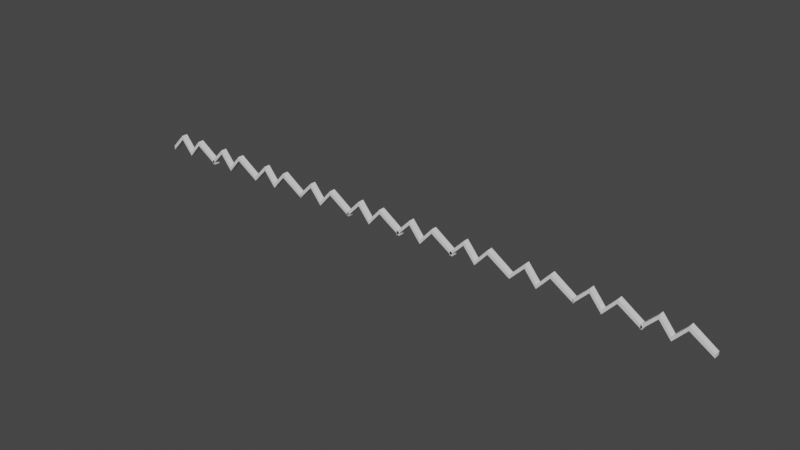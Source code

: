 # Source: lightning.blend  (saved by Blender 3.1.7; exported with 4.5.12 LTS)
import bpy
from mathutils import Matrix  # noqa: F401  (used for matrix-valued properties, if any)

bpy.ops.wm.read_factory_settings(use_empty=True)
scene = bpy.context.scene
scene.name = 'Scene'

# ---- collections
col_collection = bpy.data.collections.new('Collection'); scene.collection.children.link(col_collection)

# ---- materials (node trees are filled in below, after node groups)
mat_material = bpy.data.materials.new('Material')
mat_material.alpha_threshold = 0.0
mat_material.use_transparent_shadow = False
mat_material.line_color = (0.0, 0.0, 0.0, 1.0)
mat_material_001 = bpy.data.materials.new('Material.001')
mat_material_001.alpha_threshold = 0.0
mat_material_001.use_transparent_shadow = False
mat_material_001.line_color = (0.0, 0.0, 0.0, 1.0)
mat_material_002 = bpy.data.materials.new('Material.002')
mat_material_002.alpha_threshold = 0.0
mat_material_002.use_transparent_shadow = False
mat_material_002.line_color = (0.0, 0.0, 0.0, 1.0)
mat_material_003 = bpy.data.materials.new('Material.003')
mat_material_003.alpha_threshold = 0.0
mat_material_003.use_transparent_shadow = False
mat_material_003.line_color = (0.0, 0.0, 0.0, 1.0)
mat_material_004 = bpy.data.materials.new('Material.004')
mat_material_004.alpha_threshold = 0.0
mat_material_004.use_transparent_shadow = False
mat_material_004.line_color = (0.0, 0.0, 0.0, 1.0)
mat_material_005 = bpy.data.materials.new('Material.005')
mat_material_005.alpha_threshold = 0.0
mat_material_005.use_transparent_shadow = False
mat_material_005.line_color = (0.0, 0.0, 0.0, 1.0)
mat_material_006 = bpy.data.materials.new('Material.006')
mat_material_006.alpha_threshold = 0.0
mat_material_006.use_transparent_shadow = False
mat_material_006.line_color = (0.0, 0.0, 0.0, 1.0)
mat_material_007 = bpy.data.materials.new('Material.007')
mat_material_007.alpha_threshold = 0.0
mat_material_007.use_transparent_shadow = False
mat_material_007.line_color = (0.0, 0.0, 0.0, 1.0)
mat_material_008 = bpy.data.materials.new('Material.008')
mat_material_008.alpha_threshold = 0.0
mat_material_008.use_transparent_shadow = False
mat_material_008.line_color = (0.0, 0.0, 0.0, 1.0)
mat_material_009 = bpy.data.materials.new('Material.009')
mat_material_009.alpha_threshold = 0.0
mat_material_009.use_transparent_shadow = False
mat_material_009.line_color = (0.0, 0.0, 0.0, 1.0)

# ---- material node trees
mat_material.use_nodes = True; mat_material.node_tree.nodes.clear()
_N = mat_material.node_tree.nodes; _L = mat_material.node_tree.links
n0 = _N.new('ShaderNodeOutputMaterial'); n0.name = 'Material Output'; n0.location = (300, 300)
n1 = _N.new('ShaderNodeBsdfPrincipled'); n1.name = 'Principled BSDF'; n1.location = (10, 300)
n1.distribution = 'GGX'
n1.subsurface_method = 'RANDOM_WALK_SKIN'
n1.inputs[2].default_value = 0.4
n1.inputs[3].default_value = 1.45
n1.inputs[27].default_value = (0.0, 0.0, 0.0, 1.0)
n1.inputs[28].default_value = 1.0
_L.new(n1.outputs[0], n0.inputs[0])
n0.is_active_output = True
mat_material_001.use_nodes = True; mat_material_001.node_tree.nodes.clear()
_N = mat_material_001.node_tree.nodes; _L = mat_material_001.node_tree.links
n0 = _N.new('ShaderNodeOutputMaterial'); n0.name = 'Material Output'; n0.location = (300, 300)
n1 = _N.new('ShaderNodeBsdfPrincipled'); n1.name = 'Principled BSDF'; n1.location = (10, 300)
n1.distribution = 'GGX'
n1.subsurface_method = 'RANDOM_WALK_SKIN'
n1.inputs[2].default_value = 0.4
n1.inputs[3].default_value = 1.45
n1.inputs[27].default_value = (0.0, 0.0, 0.0, 1.0)
n1.inputs[28].default_value = 1.0
_L.new(n1.outputs[0], n0.inputs[0])
n0.is_active_output = True
mat_material_002.use_nodes = True; mat_material_002.node_tree.nodes.clear()
_N = mat_material_002.node_tree.nodes; _L = mat_material_002.node_tree.links
n0 = _N.new('ShaderNodeOutputMaterial'); n0.name = 'Material Output'; n0.location = (300, 300)
n1 = _N.new('ShaderNodeBsdfPrincipled'); n1.name = 'Principled BSDF'; n1.location = (10, 300)
n1.distribution = 'GGX'
n1.subsurface_method = 'RANDOM_WALK_SKIN'
n1.inputs[2].default_value = 0.4
n1.inputs[3].default_value = 1.45
n1.inputs[27].default_value = (0.0, 0.0, 0.0, 1.0)
n1.inputs[28].default_value = 1.0
_L.new(n1.outputs[0], n0.inputs[0])
n0.is_active_output = True
mat_material_003.use_nodes = True; mat_material_003.node_tree.nodes.clear()
_N = mat_material_003.node_tree.nodes; _L = mat_material_003.node_tree.links
n0 = _N.new('ShaderNodeOutputMaterial'); n0.name = 'Material Output'; n0.location = (300, 300)
n1 = _N.new('ShaderNodeBsdfPrincipled'); n1.name = 'Principled BSDF'; n1.location = (10, 300)
n1.distribution = 'GGX'
n1.subsurface_method = 'RANDOM_WALK_SKIN'
n1.inputs[2].default_value = 0.4
n1.inputs[3].default_value = 1.45
n1.inputs[27].default_value = (0.0, 0.0, 0.0, 1.0)
n1.inputs[28].default_value = 1.0
_L.new(n1.outputs[0], n0.inputs[0])
n0.is_active_output = True
mat_material_004.use_nodes = True; mat_material_004.node_tree.nodes.clear()
_N = mat_material_004.node_tree.nodes; _L = mat_material_004.node_tree.links
n0 = _N.new('ShaderNodeOutputMaterial'); n0.name = 'Material Output'; n0.location = (300, 300)
n1 = _N.new('ShaderNodeBsdfPrincipled'); n1.name = 'Principled BSDF'; n1.location = (10, 300)
n1.distribution = 'GGX'
n1.subsurface_method = 'RANDOM_WALK_SKIN'
n1.inputs[2].default_value = 0.4
n1.inputs[3].default_value = 1.45
n1.inputs[27].default_value = (0.0, 0.0, 0.0, 1.0)
n1.inputs[28].default_value = 1.0
_L.new(n1.outputs[0], n0.inputs[0])
n0.is_active_output = True
mat_material_005.use_nodes = True; mat_material_005.node_tree.nodes.clear()
_N = mat_material_005.node_tree.nodes; _L = mat_material_005.node_tree.links
n0 = _N.new('ShaderNodeOutputMaterial'); n0.name = 'Material Output'; n0.location = (300, 300)
n1 = _N.new('ShaderNodeBsdfPrincipled'); n1.name = 'Principled BSDF'; n1.location = (10, 300)
n1.distribution = 'GGX'
n1.subsurface_method = 'RANDOM_WALK_SKIN'
n1.inputs[2].default_value = 0.4
n1.inputs[3].default_value = 1.45
n1.inputs[27].default_value = (0.0, 0.0, 0.0, 1.0)
n1.inputs[28].default_value = 1.0
_L.new(n1.outputs[0], n0.inputs[0])
n0.is_active_output = True
mat_material_006.use_nodes = True; mat_material_006.node_tree.nodes.clear()
_N = mat_material_006.node_tree.nodes; _L = mat_material_006.node_tree.links
n0 = _N.new('ShaderNodeOutputMaterial'); n0.name = 'Material Output'; n0.location = (300, 300)
n1 = _N.new('ShaderNodeBsdfPrincipled'); n1.name = 'Principled BSDF'; n1.location = (10, 300)
n1.distribution = 'GGX'
n1.subsurface_method = 'RANDOM_WALK_SKIN'
n1.inputs[2].default_value = 0.4
n1.inputs[3].default_value = 1.45
n1.inputs[27].default_value = (0.0, 0.0, 0.0, 1.0)
n1.inputs[28].default_value = 1.0
_L.new(n1.outputs[0], n0.inputs[0])
n0.is_active_output = True
mat_material_007.use_nodes = True; mat_material_007.node_tree.nodes.clear()
_N = mat_material_007.node_tree.nodes; _L = mat_material_007.node_tree.links
n0 = _N.new('ShaderNodeOutputMaterial'); n0.name = 'Material Output'; n0.location = (300, 300)
n1 = _N.new('ShaderNodeBsdfPrincipled'); n1.name = 'Principled BSDF'; n1.location = (10, 300)
n1.distribution = 'GGX'
n1.subsurface_method = 'RANDOM_WALK_SKIN'
n1.inputs[2].default_value = 0.4
n1.inputs[3].default_value = 1.45
n1.inputs[27].default_value = (0.0, 0.0, 0.0, 1.0)
n1.inputs[28].default_value = 1.0
_L.new(n1.outputs[0], n0.inputs[0])
n0.is_active_output = True
mat_material_008.use_nodes = True; mat_material_008.node_tree.nodes.clear()
_N = mat_material_008.node_tree.nodes; _L = mat_material_008.node_tree.links
n0 = _N.new('ShaderNodeOutputMaterial'); n0.name = 'Material Output'; n0.location = (300, 300)
n1 = _N.new('ShaderNodeBsdfPrincipled'); n1.name = 'Principled BSDF'; n1.location = (10, 300)
n1.distribution = 'GGX'
n1.subsurface_method = 'RANDOM_WALK_SKIN'
n1.inputs[2].default_value = 0.4
n1.inputs[3].default_value = 1.45
n1.inputs[27].default_value = (0.0, 0.0, 0.0, 1.0)
n1.inputs[28].default_value = 1.0
_L.new(n1.outputs[0], n0.inputs[0])
n0.is_active_output = True
mat_material_009.use_nodes = True; mat_material_009.node_tree.nodes.clear()
_N = mat_material_009.node_tree.nodes; _L = mat_material_009.node_tree.links
n0 = _N.new('ShaderNodeOutputMaterial'); n0.name = 'Material Output'; n0.location = (300, 300)
n1 = _N.new('ShaderNodeBsdfPrincipled'); n1.name = 'Principled BSDF'; n1.location = (10, 300)
n1.distribution = 'GGX'
n1.subsurface_method = 'RANDOM_WALK_SKIN'
n1.inputs[2].default_value = 0.4
n1.inputs[3].default_value = 1.45
n1.inputs[27].default_value = (0.0, 0.0, 0.0, 1.0)
n1.inputs[28].default_value = 1.0
_L.new(n1.outputs[0], n0.inputs[0])
n0.is_active_output = True

# ---- world
world_world = bpy.data.worlds.new('World'); scene.world = world_world
world_world.use_nodes = True; world_world.node_tree.nodes.clear()
_N = world_world.node_tree.nodes; _L = world_world.node_tree.links
n0 = _N.new('ShaderNodeOutputWorld'); n0.name = 'World Output'; n0.location = (300, 300)
n1 = _N.new('ShaderNodeBackground'); n1.name = 'Background'; n1.location = (10, 300)
n1.inputs[0].default_value = (0.05088, 0.05088, 0.05088, 1.0)
_L.new(n1.outputs[0], n0.inputs[0])
n0.is_active_output = True
world_world.color = (0.05088, 0.05088, 0.05088)
world_world.use_sun_shadow = False
world_world.sun_shadow_jitter_overblur = 0.0

# ---- meshes
me_cube = bpy.data.meshes.new('Cube')
me_cube.from_pydata([(1.0, -0.6021, -0.4317), (1.0, -0.6021, -1.0), (1.0, -1.0, -0.4317), (1.0, -1.0, -1.0), (-4.232, -0.6021, -0.3299), (-4.232, -0.6021, -1.039), (-4.232, -1.0, -0.3299), (-4.232, -1.0, -1.039), (-0.9215, -0.6021, 1.531), (-0.9215, -1.0, 2.234), (-0.9215, -1.0, 1.531), (-0.9215, -0.6021, 2.234), (-2.007, -0.6021, -0.9987), (-2.007, -1.0, -0.2896), (-2.007, -1.0, -0.9987), (-2.007, -0.6021, -0.2896), (-3.022, -0.6021, 1.556), (-3.022, -1.0, 2.266), (-3.022, -1.0, 1.556), (-3.022, -0.6021, 2.266)], [], [(19, 4, 6, 17), (18, 17, 6, 7), (7, 6, 4, 5), (8, 1, 3, 10), (1, 0, 2, 3), (8, 11, 0, 1), (12, 15, 11, 8), (12, 8, 10, 14), (3, 2, 9, 10), (0, 11, 9, 2), (16, 12, 14, 18), (16, 19, 15, 12), (10, 9, 13, 14), (11, 15, 13, 9), (5, 4, 19, 16), (5, 16, 18, 7), (14, 13, 17, 18), (15, 19, 17, 13)])
_uv = me_cube.uv_layers.new(name='UVMap')
_uv.uv.foreach_set('vector', [0.875, 0.5, 0.875, 0.5, 0.875, 0.75, 0.875, 0.75, 0.375, 1.0, 0.625, 1.0, 0.625, 1.0, 0.375, 1.0, 0.375, 0.0, 0.625, 0.0, 0.625, 0.25, 0.375, 0.25, 0.1348, 0.5, 0.375, 0.5, 0.375, 0.75, 0.1348, 0.75, 0.375, 0.5, 0.625, 0.5, 0.625, 0.75, 0.375, 0.75, 0.375, 0.2598, 0.625, 0.2598, 0.625, 0.5, 0.375, 0.5, 0.375, 0.2504, 0.625, 0.2504, 0.625, 0.2598, 0.375, 0.2598, 0.1254, 0.5, 0.1348, 0.5, 0.1348, 0.75, 0.1254, 0.75, 0.375, 0.75, 0.625, 0.75, 0.625, 0.9902, 0.375, 0.9902, 0.625, 0.5, 0.8652, 0.5, 0.8652, 0.75, 0.625, 0.75, 0.125, 0.5, 0.1254, 0.5, 0.1254, 0.75, 0.125, 0.75, 0.375, 0.25, 0.625, 0.25, 0.625, 0.2504, 0.375, 0.2504, 0.375, 0.9902, 0.625, 0.9902, 0.625, 0.9996, 0.375, 0.9996, 0.8652, 0.5, 0.8746, 0.5, 0.8746, 0.75, 0.8652, 0.75, 0.375, 0.25, 0.625, 0.25, 0.625, 0.25, 0.375, 0.25, 0.125, 0.5, 0.125, 0.5, 0.125, 0.75, 0.125, 0.75, 0.375, 0.9996, 0.625, 0.9996, 0.625, 1.0, 0.375, 1.0, 0.8746, 0.5, 0.875, 0.5, 0.875, 0.75, 0.8746, 0.75])
me_cube.materials.append(mat_material)
me_cube.use_remesh_preserve_volume = False
me_cube.use_remesh_preserve_attributes = False
me_cube.use_mirror_vertex_groups = False
me_cube.update()
me_cube_001 = bpy.data.meshes.new('Cube.001')
me_cube_001.from_pydata([(1.0, -0.6021, -0.4317), (1.0, -0.6021, -1.0), (1.0, -1.0, -0.4317), (1.0, -1.0, -1.0), (-4.232, -0.6021, -0.3299), (-4.232, -0.6021, -1.039), (-4.232, -1.0, -0.3299), (-4.232, -1.0, -1.039), (-0.9215, -0.6021, 1.531), (-0.9215, -1.0, 2.234), (-0.9215, -1.0, 1.531), (-0.9215, -0.6021, 2.234), (-2.007, -0.6021, -0.9987), (-2.007, -1.0, -0.2896), (-2.007, -1.0, -0.9987), (-2.007, -0.6021, -0.2896), (-3.022, -0.6021, 1.556), (-3.022, -1.0, 2.266), (-3.022, -1.0, 1.556), (-3.022, -0.6021, 2.266)], [], [(19, 4, 6, 17), (18, 17, 6, 7), (7, 6, 4, 5), (8, 1, 3, 10), (1, 0, 2, 3), (8, 11, 0, 1), (12, 15, 11, 8), (12, 8, 10, 14), (3, 2, 9, 10), (0, 11, 9, 2), (16, 12, 14, 18), (16, 19, 15, 12), (10, 9, 13, 14), (11, 15, 13, 9), (5, 4, 19, 16), (5, 16, 18, 7), (14, 13, 17, 18), (15, 19, 17, 13)])
_uv = me_cube_001.uv_layers.new(name='UVMap')
_uv.uv.foreach_set('vector', [0.875, 0.5, 0.875, 0.5, 0.875, 0.75, 0.875, 0.75, 0.375, 1.0, 0.625, 1.0, 0.625, 1.0, 0.375, 1.0, 0.375, 0.0, 0.625, 0.0, 0.625, 0.25, 0.375, 0.25, 0.1348, 0.5, 0.375, 0.5, 0.375, 0.75, 0.1348, 0.75, 0.375, 0.5, 0.625, 0.5, 0.625, 0.75, 0.375, 0.75, 0.375, 0.2598, 0.625, 0.2598, 0.625, 0.5, 0.375, 0.5, 0.375, 0.2504, 0.625, 0.2504, 0.625, 0.2598, 0.375, 0.2598, 0.1254, 0.5, 0.1348, 0.5, 0.1348, 0.75, 0.1254, 0.75, 0.375, 0.75, 0.625, 0.75, 0.625, 0.9902, 0.375, 0.9902, 0.625, 0.5, 0.8652, 0.5, 0.8652, 0.75, 0.625, 0.75, 0.125, 0.5, 0.1254, 0.5, 0.1254, 0.75, 0.125, 0.75, 0.375, 0.25, 0.625, 0.25, 0.625, 0.2504, 0.375, 0.2504, 0.375, 0.9902, 0.625, 0.9902, 0.625, 0.9996, 0.375, 0.9996, 0.8652, 0.5, 0.8746, 0.5, 0.8746, 0.75, 0.8652, 0.75, 0.375, 0.25, 0.625, 0.25, 0.625, 0.25, 0.375, 0.25, 0.125, 0.5, 0.125, 0.5, 0.125, 0.75, 0.125, 0.75, 0.375, 0.9996, 0.625, 0.9996, 0.625, 1.0, 0.375, 1.0, 0.8746, 0.5, 0.875, 0.5, 0.875, 0.75, 0.8746, 0.75])
me_cube_001.materials.append(mat_material_001)
me_cube_001.use_remesh_preserve_volume = False
me_cube_001.use_remesh_preserve_attributes = False
me_cube_001.use_mirror_vertex_groups = False
me_cube_001.update()
me_cube_002 = bpy.data.meshes.new('Cube.002')
me_cube_002.from_pydata([(1.0, -0.6021, -0.4317), (1.0, -0.6021, -1.0), (1.0, -1.0, -0.4317), (1.0, -1.0, -1.0), (-4.232, -0.6021, -0.3299), (-4.232, -0.6021, -1.039), (-4.232, -1.0, -0.3299), (-4.232, -1.0, -1.039), (-0.9215, -0.6021, 1.531), (-0.9215, -1.0, 2.234), (-0.9215, -1.0, 1.531), (-0.9215, -0.6021, 2.234), (-2.007, -0.6021, -0.9987), (-2.007, -1.0, -0.2896), (-2.007, -1.0, -0.9987), (-2.007, -0.6021, -0.2896), (-3.022, -0.6021, 1.556), (-3.022, -1.0, 2.266), (-3.022, -1.0, 1.556), (-3.022, -0.6021, 2.266)], [], [(19, 4, 6, 17), (18, 17, 6, 7), (7, 6, 4, 5), (8, 1, 3, 10), (1, 0, 2, 3), (8, 11, 0, 1), (12, 15, 11, 8), (12, 8, 10, 14), (3, 2, 9, 10), (0, 11, 9, 2), (16, 12, 14, 18), (16, 19, 15, 12), (10, 9, 13, 14), (11, 15, 13, 9), (5, 4, 19, 16), (5, 16, 18, 7), (14, 13, 17, 18), (15, 19, 17, 13)])
_uv = me_cube_002.uv_layers.new(name='UVMap')
_uv.uv.foreach_set('vector', [0.875, 0.5, 0.875, 0.5, 0.875, 0.75, 0.875, 0.75, 0.375, 1.0, 0.625, 1.0, 0.625, 1.0, 0.375, 1.0, 0.375, 0.0, 0.625, 0.0, 0.625, 0.25, 0.375, 0.25, 0.1348, 0.5, 0.375, 0.5, 0.375, 0.75, 0.1348, 0.75, 0.375, 0.5, 0.625, 0.5, 0.625, 0.75, 0.375, 0.75, 0.375, 0.2598, 0.625, 0.2598, 0.625, 0.5, 0.375, 0.5, 0.375, 0.2504, 0.625, 0.2504, 0.625, 0.2598, 0.375, 0.2598, 0.1254, 0.5, 0.1348, 0.5, 0.1348, 0.75, 0.1254, 0.75, 0.375, 0.75, 0.625, 0.75, 0.625, 0.9902, 0.375, 0.9902, 0.625, 0.5, 0.8652, 0.5, 0.8652, 0.75, 0.625, 0.75, 0.125, 0.5, 0.1254, 0.5, 0.1254, 0.75, 0.125, 0.75, 0.375, 0.25, 0.625, 0.25, 0.625, 0.2504, 0.375, 0.2504, 0.375, 0.9902, 0.625, 0.9902, 0.625, 0.9996, 0.375, 0.9996, 0.8652, 0.5, 0.8746, 0.5, 0.8746, 0.75, 0.8652, 0.75, 0.375, 0.25, 0.625, 0.25, 0.625, 0.25, 0.375, 0.25, 0.125, 0.5, 0.125, 0.5, 0.125, 0.75, 0.125, 0.75, 0.375, 0.9996, 0.625, 0.9996, 0.625, 1.0, 0.375, 1.0, 0.8746, 0.5, 0.875, 0.5, 0.875, 0.75, 0.8746, 0.75])
me_cube_002.materials.append(mat_material_002)
me_cube_002.use_remesh_preserve_volume = False
me_cube_002.use_remesh_preserve_attributes = False
me_cube_002.use_mirror_vertex_groups = False
me_cube_002.update()
me_cube_003 = bpy.data.meshes.new('Cube.003')
me_cube_003.from_pydata([(1.0, -0.6021, -0.4317), (1.0, -0.6021, -1.0), (1.0, -1.0, -0.4317), (1.0, -1.0, -1.0), (-4.232, -0.6021, -0.3299), (-4.232, -0.6021, -1.039), (-4.232, -1.0, -0.3299), (-4.232, -1.0, -1.039), (-0.9215, -0.6021, 1.531), (-0.9215, -1.0, 2.234), (-0.9215, -1.0, 1.531), (-0.9215, -0.6021, 2.234), (-2.007, -0.6021, -0.9987), (-2.007, -1.0, -0.2896), (-2.007, -1.0, -0.9987), (-2.007, -0.6021, -0.2896), (-3.022, -0.6021, 1.556), (-3.022, -1.0, 2.266), (-3.022, -1.0, 1.556), (-3.022, -0.6021, 2.266)], [], [(19, 4, 6, 17), (18, 17, 6, 7), (7, 6, 4, 5), (8, 1, 3, 10), (1, 0, 2, 3), (8, 11, 0, 1), (12, 15, 11, 8), (12, 8, 10, 14), (3, 2, 9, 10), (0, 11, 9, 2), (16, 12, 14, 18), (16, 19, 15, 12), (10, 9, 13, 14), (11, 15, 13, 9), (5, 4, 19, 16), (5, 16, 18, 7), (14, 13, 17, 18), (15, 19, 17, 13)])
_uv = me_cube_003.uv_layers.new(name='UVMap')
_uv.uv.foreach_set('vector', [0.875, 0.5, 0.875, 0.5, 0.875, 0.75, 0.875, 0.75, 0.375, 1.0, 0.625, 1.0, 0.625, 1.0, 0.375, 1.0, 0.375, 0.0, 0.625, 0.0, 0.625, 0.25, 0.375, 0.25, 0.1348, 0.5, 0.375, 0.5, 0.375, 0.75, 0.1348, 0.75, 0.375, 0.5, 0.625, 0.5, 0.625, 0.75, 0.375, 0.75, 0.375, 0.2598, 0.625, 0.2598, 0.625, 0.5, 0.375, 0.5, 0.375, 0.2504, 0.625, 0.2504, 0.625, 0.2598, 0.375, 0.2598, 0.1254, 0.5, 0.1348, 0.5, 0.1348, 0.75, 0.1254, 0.75, 0.375, 0.75, 0.625, 0.75, 0.625, 0.9902, 0.375, 0.9902, 0.625, 0.5, 0.8652, 0.5, 0.8652, 0.75, 0.625, 0.75, 0.125, 0.5, 0.1254, 0.5, 0.1254, 0.75, 0.125, 0.75, 0.375, 0.25, 0.625, 0.25, 0.625, 0.2504, 0.375, 0.2504, 0.375, 0.9902, 0.625, 0.9902, 0.625, 0.9996, 0.375, 0.9996, 0.8652, 0.5, 0.8746, 0.5, 0.8746, 0.75, 0.8652, 0.75, 0.375, 0.25, 0.625, 0.25, 0.625, 0.25, 0.375, 0.25, 0.125, 0.5, 0.125, 0.5, 0.125, 0.75, 0.125, 0.75, 0.375, 0.9996, 0.625, 0.9996, 0.625, 1.0, 0.375, 1.0, 0.8746, 0.5, 0.875, 0.5, 0.875, 0.75, 0.8746, 0.75])
me_cube_003.materials.append(mat_material_003)
me_cube_003.use_remesh_preserve_volume = False
me_cube_003.use_remesh_preserve_attributes = False
me_cube_003.use_mirror_vertex_groups = False
me_cube_003.update()
me_cube_004 = bpy.data.meshes.new('Cube.004')
me_cube_004.from_pydata([(1.0, -0.6021, -0.4317), (1.0, -0.6021, -1.0), (1.0, -1.0, -0.4317), (1.0, -1.0, -1.0), (-4.232, -0.6021, -0.3299), (-4.232, -0.6021, -1.039), (-4.232, -1.0, -0.3299), (-4.232, -1.0, -1.039), (-0.9215, -0.6021, 1.531), (-0.9215, -1.0, 2.234), (-0.9215, -1.0, 1.531), (-0.9215, -0.6021, 2.234), (-2.007, -0.6021, -0.9987), (-2.007, -1.0, -0.2896), (-2.007, -1.0, -0.9987), (-2.007, -0.6021, -0.2896), (-3.022, -0.6021, 1.556), (-3.022, -1.0, 2.266), (-3.022, -1.0, 1.556), (-3.022, -0.6021, 2.266)], [], [(19, 4, 6, 17), (18, 17, 6, 7), (7, 6, 4, 5), (8, 1, 3, 10), (1, 0, 2, 3), (8, 11, 0, 1), (12, 15, 11, 8), (12, 8, 10, 14), (3, 2, 9, 10), (0, 11, 9, 2), (16, 12, 14, 18), (16, 19, 15, 12), (10, 9, 13, 14), (11, 15, 13, 9), (5, 4, 19, 16), (5, 16, 18, 7), (14, 13, 17, 18), (15, 19, 17, 13)])
_uv = me_cube_004.uv_layers.new(name='UVMap')
_uv.uv.foreach_set('vector', [0.875, 0.5, 0.875, 0.5, 0.875, 0.75, 0.875, 0.75, 0.375, 1.0, 0.625, 1.0, 0.625, 1.0, 0.375, 1.0, 0.375, 0.0, 0.625, 0.0, 0.625, 0.25, 0.375, 0.25, 0.1348, 0.5, 0.375, 0.5, 0.375, 0.75, 0.1348, 0.75, 0.375, 0.5, 0.625, 0.5, 0.625, 0.75, 0.375, 0.75, 0.375, 0.2598, 0.625, 0.2598, 0.625, 0.5, 0.375, 0.5, 0.375, 0.2504, 0.625, 0.2504, 0.625, 0.2598, 0.375, 0.2598, 0.1254, 0.5, 0.1348, 0.5, 0.1348, 0.75, 0.1254, 0.75, 0.375, 0.75, 0.625, 0.75, 0.625, 0.9902, 0.375, 0.9902, 0.625, 0.5, 0.8652, 0.5, 0.8652, 0.75, 0.625, 0.75, 0.125, 0.5, 0.1254, 0.5, 0.1254, 0.75, 0.125, 0.75, 0.375, 0.25, 0.625, 0.25, 0.625, 0.2504, 0.375, 0.2504, 0.375, 0.9902, 0.625, 0.9902, 0.625, 0.9996, 0.375, 0.9996, 0.8652, 0.5, 0.8746, 0.5, 0.8746, 0.75, 0.8652, 0.75, 0.375, 0.25, 0.625, 0.25, 0.625, 0.25, 0.375, 0.25, 0.125, 0.5, 0.125, 0.5, 0.125, 0.75, 0.125, 0.75, 0.375, 0.9996, 0.625, 0.9996, 0.625, 1.0, 0.375, 1.0, 0.8746, 0.5, 0.875, 0.5, 0.875, 0.75, 0.8746, 0.75])
me_cube_004.materials.append(mat_material_004)
me_cube_004.use_remesh_preserve_volume = False
me_cube_004.use_remesh_preserve_attributes = False
me_cube_004.use_mirror_vertex_groups = False
me_cube_004.update()
me_cube_005 = bpy.data.meshes.new('Cube.005')
me_cube_005.from_pydata([(1.0, -0.6021, -0.4317), (1.0, -0.6021, -1.0), (1.0, -1.0, -0.4317), (1.0, -1.0, -1.0), (-4.232, -0.6021, -0.3299), (-4.232, -0.6021, -1.039), (-4.232, -1.0, -0.3299), (-4.232, -1.0, -1.039), (-0.9215, -0.6021, 1.531), (-0.9215, -1.0, 2.234), (-0.9215, -1.0, 1.531), (-0.9215, -0.6021, 2.234), (-2.007, -0.6021, -0.9987), (-2.007, -1.0, -0.2896), (-2.007, -1.0, -0.9987), (-2.007, -0.6021, -0.2896), (-3.022, -0.6021, 1.556), (-3.022, -1.0, 2.266), (-3.022, -1.0, 1.556), (-3.022, -0.6021, 2.266)], [], [(19, 4, 6, 17), (18, 17, 6, 7), (7, 6, 4, 5), (8, 1, 3, 10), (1, 0, 2, 3), (8, 11, 0, 1), (12, 15, 11, 8), (12, 8, 10, 14), (3, 2, 9, 10), (0, 11, 9, 2), (16, 12, 14, 18), (16, 19, 15, 12), (10, 9, 13, 14), (11, 15, 13, 9), (5, 4, 19, 16), (5, 16, 18, 7), (14, 13, 17, 18), (15, 19, 17, 13)])
_uv = me_cube_005.uv_layers.new(name='UVMap')
_uv.uv.foreach_set('vector', [0.875, 0.5, 0.875, 0.5, 0.875, 0.75, 0.875, 0.75, 0.375, 1.0, 0.625, 1.0, 0.625, 1.0, 0.375, 1.0, 0.375, 0.0, 0.625, 0.0, 0.625, 0.25, 0.375, 0.25, 0.1348, 0.5, 0.375, 0.5, 0.375, 0.75, 0.1348, 0.75, 0.375, 0.5, 0.625, 0.5, 0.625, 0.75, 0.375, 0.75, 0.375, 0.2598, 0.625, 0.2598, 0.625, 0.5, 0.375, 0.5, 0.375, 0.2504, 0.625, 0.2504, 0.625, 0.2598, 0.375, 0.2598, 0.1254, 0.5, 0.1348, 0.5, 0.1348, 0.75, 0.1254, 0.75, 0.375, 0.75, 0.625, 0.75, 0.625, 0.9902, 0.375, 0.9902, 0.625, 0.5, 0.8652, 0.5, 0.8652, 0.75, 0.625, 0.75, 0.125, 0.5, 0.1254, 0.5, 0.1254, 0.75, 0.125, 0.75, 0.375, 0.25, 0.625, 0.25, 0.625, 0.2504, 0.375, 0.2504, 0.375, 0.9902, 0.625, 0.9902, 0.625, 0.9996, 0.375, 0.9996, 0.8652, 0.5, 0.8746, 0.5, 0.8746, 0.75, 0.8652, 0.75, 0.375, 0.25, 0.625, 0.25, 0.625, 0.25, 0.375, 0.25, 0.125, 0.5, 0.125, 0.5, 0.125, 0.75, 0.125, 0.75, 0.375, 0.9996, 0.625, 0.9996, 0.625, 1.0, 0.375, 1.0, 0.8746, 0.5, 0.875, 0.5, 0.875, 0.75, 0.8746, 0.75])
me_cube_005.materials.append(mat_material_005)
me_cube_005.use_remesh_preserve_volume = False
me_cube_005.use_remesh_preserve_attributes = False
me_cube_005.use_mirror_vertex_groups = False
me_cube_005.update()
me_cube_006 = bpy.data.meshes.new('Cube.006')
me_cube_006.from_pydata([(1.0, -0.6021, -0.4317), (1.0, -0.6021, -1.0), (1.0, -1.0, -0.4317), (1.0, -1.0, -1.0), (-4.232, -0.6021, -0.3299), (-4.232, -0.6021, -1.039), (-4.232, -1.0, -0.3299), (-4.232, -1.0, -1.039), (-0.9215, -0.6021, 1.531), (-0.9215, -1.0, 2.234), (-0.9215, -1.0, 1.531), (-0.9215, -0.6021, 2.234), (-2.007, -0.6021, -0.9987), (-2.007, -1.0, -0.2896), (-2.007, -1.0, -0.9987), (-2.007, -0.6021, -0.2896), (-3.022, -0.6021, 1.556), (-3.022, -1.0, 2.266), (-3.022, -1.0, 1.556), (-3.022, -0.6021, 2.266)], [], [(19, 4, 6, 17), (18, 17, 6, 7), (7, 6, 4, 5), (8, 1, 3, 10), (1, 0, 2, 3), (8, 11, 0, 1), (12, 15, 11, 8), (12, 8, 10, 14), (3, 2, 9, 10), (0, 11, 9, 2), (16, 12, 14, 18), (16, 19, 15, 12), (10, 9, 13, 14), (11, 15, 13, 9), (5, 4, 19, 16), (5, 16, 18, 7), (14, 13, 17, 18), (15, 19, 17, 13)])
_uv = me_cube_006.uv_layers.new(name='UVMap')
_uv.uv.foreach_set('vector', [0.875, 0.5, 0.875, 0.5, 0.875, 0.75, 0.875, 0.75, 0.375, 1.0, 0.625, 1.0, 0.625, 1.0, 0.375, 1.0, 0.375, 0.0, 0.625, 0.0, 0.625, 0.25, 0.375, 0.25, 0.1348, 0.5, 0.375, 0.5, 0.375, 0.75, 0.1348, 0.75, 0.375, 0.5, 0.625, 0.5, 0.625, 0.75, 0.375, 0.75, 0.375, 0.2598, 0.625, 0.2598, 0.625, 0.5, 0.375, 0.5, 0.375, 0.2504, 0.625, 0.2504, 0.625, 0.2598, 0.375, 0.2598, 0.1254, 0.5, 0.1348, 0.5, 0.1348, 0.75, 0.1254, 0.75, 0.375, 0.75, 0.625, 0.75, 0.625, 0.9902, 0.375, 0.9902, 0.625, 0.5, 0.8652, 0.5, 0.8652, 0.75, 0.625, 0.75, 0.125, 0.5, 0.1254, 0.5, 0.1254, 0.75, 0.125, 0.75, 0.375, 0.25, 0.625, 0.25, 0.625, 0.2504, 0.375, 0.2504, 0.375, 0.9902, 0.625, 0.9902, 0.625, 0.9996, 0.375, 0.9996, 0.8652, 0.5, 0.8746, 0.5, 0.8746, 0.75, 0.8652, 0.75, 0.375, 0.25, 0.625, 0.25, 0.625, 0.25, 0.375, 0.25, 0.125, 0.5, 0.125, 0.5, 0.125, 0.75, 0.125, 0.75, 0.375, 0.9996, 0.625, 0.9996, 0.625, 1.0, 0.375, 1.0, 0.8746, 0.5, 0.875, 0.5, 0.875, 0.75, 0.8746, 0.75])
me_cube_006.materials.append(mat_material_006)
me_cube_006.use_remesh_preserve_volume = False
me_cube_006.use_remesh_preserve_attributes = False
me_cube_006.use_mirror_vertex_groups = False
me_cube_006.update()
me_cube_007 = bpy.data.meshes.new('Cube.007')
me_cube_007.from_pydata([(1.0, -0.6021, -0.4317), (1.0, -0.6021, -1.0), (1.0, -1.0, -0.4317), (1.0, -1.0, -1.0), (-4.232, -0.6021, -0.3299), (-4.232, -0.6021, -1.039), (-4.232, -1.0, -0.3299), (-4.232, -1.0, -1.039), (-0.9215, -0.6021, 1.531), (-0.9215, -1.0, 2.234), (-0.9215, -1.0, 1.531), (-0.9215, -0.6021, 2.234), (-2.007, -0.6021, -0.9987), (-2.007, -1.0, -0.2896), (-2.007, -1.0, -0.9987), (-2.007, -0.6021, -0.2896), (-3.022, -0.6021, 1.556), (-3.022, -1.0, 2.266), (-3.022, -1.0, 1.556), (-3.022, -0.6021, 2.266)], [], [(19, 4, 6, 17), (18, 17, 6, 7), (7, 6, 4, 5), (8, 1, 3, 10), (1, 0, 2, 3), (8, 11, 0, 1), (12, 15, 11, 8), (12, 8, 10, 14), (3, 2, 9, 10), (0, 11, 9, 2), (16, 12, 14, 18), (16, 19, 15, 12), (10, 9, 13, 14), (11, 15, 13, 9), (5, 4, 19, 16), (5, 16, 18, 7), (14, 13, 17, 18), (15, 19, 17, 13)])
_uv = me_cube_007.uv_layers.new(name='UVMap')
_uv.uv.foreach_set('vector', [0.875, 0.5, 0.875, 0.5, 0.875, 0.75, 0.875, 0.75, 0.375, 1.0, 0.625, 1.0, 0.625, 1.0, 0.375, 1.0, 0.375, 0.0, 0.625, 0.0, 0.625, 0.25, 0.375, 0.25, 0.1348, 0.5, 0.375, 0.5, 0.375, 0.75, 0.1348, 0.75, 0.375, 0.5, 0.625, 0.5, 0.625, 0.75, 0.375, 0.75, 0.375, 0.2598, 0.625, 0.2598, 0.625, 0.5, 0.375, 0.5, 0.375, 0.2504, 0.625, 0.2504, 0.625, 0.2598, 0.375, 0.2598, 0.1254, 0.5, 0.1348, 0.5, 0.1348, 0.75, 0.1254, 0.75, 0.375, 0.75, 0.625, 0.75, 0.625, 0.9902, 0.375, 0.9902, 0.625, 0.5, 0.8652, 0.5, 0.8652, 0.75, 0.625, 0.75, 0.125, 0.5, 0.1254, 0.5, 0.1254, 0.75, 0.125, 0.75, 0.375, 0.25, 0.625, 0.25, 0.625, 0.2504, 0.375, 0.2504, 0.375, 0.9902, 0.625, 0.9902, 0.625, 0.9996, 0.375, 0.9996, 0.8652, 0.5, 0.8746, 0.5, 0.8746, 0.75, 0.8652, 0.75, 0.375, 0.25, 0.625, 0.25, 0.625, 0.25, 0.375, 0.25, 0.125, 0.5, 0.125, 0.5, 0.125, 0.75, 0.125, 0.75, 0.375, 0.9996, 0.625, 0.9996, 0.625, 1.0, 0.375, 1.0, 0.8746, 0.5, 0.875, 0.5, 0.875, 0.75, 0.8746, 0.75])
me_cube_007.materials.append(mat_material_007)
me_cube_007.use_remesh_preserve_volume = False
me_cube_007.use_remesh_preserve_attributes = False
me_cube_007.use_mirror_vertex_groups = False
me_cube_007.update()
me_cube_008 = bpy.data.meshes.new('Cube.008')
me_cube_008.from_pydata([(1.0, -0.6021, -0.4317), (1.0, -0.6021, -1.0), (1.0, -1.0, -0.4317), (1.0, -1.0, -1.0), (-4.232, -0.6021, -0.3299), (-4.232, -0.6021, -1.039), (-4.232, -1.0, -0.3299), (-4.232, -1.0, -1.039), (-0.9215, -0.6021, 1.531), (-0.9215, -1.0, 2.234), (-0.9215, -1.0, 1.531), (-0.9215, -0.6021, 2.234), (-2.007, -0.6021, -0.9987), (-2.007, -1.0, -0.2896), (-2.007, -1.0, -0.9987), (-2.007, -0.6021, -0.2896), (-3.022, -0.6021, 1.556), (-3.022, -1.0, 2.266), (-3.022, -1.0, 1.556), (-3.022, -0.6021, 2.266)], [], [(19, 4, 6, 17), (18, 17, 6, 7), (7, 6, 4, 5), (8, 1, 3, 10), (1, 0, 2, 3), (8, 11, 0, 1), (12, 15, 11, 8), (12, 8, 10, 14), (3, 2, 9, 10), (0, 11, 9, 2), (16, 12, 14, 18), (16, 19, 15, 12), (10, 9, 13, 14), (11, 15, 13, 9), (5, 4, 19, 16), (5, 16, 18, 7), (14, 13, 17, 18), (15, 19, 17, 13)])
_uv = me_cube_008.uv_layers.new(name='UVMap')
_uv.uv.foreach_set('vector', [0.875, 0.5, 0.875, 0.5, 0.875, 0.75, 0.875, 0.75, 0.375, 1.0, 0.625, 1.0, 0.625, 1.0, 0.375, 1.0, 0.375, 0.0, 0.625, 0.0, 0.625, 0.25, 0.375, 0.25, 0.1348, 0.5, 0.375, 0.5, 0.375, 0.75, 0.1348, 0.75, 0.375, 0.5, 0.625, 0.5, 0.625, 0.75, 0.375, 0.75, 0.375, 0.2598, 0.625, 0.2598, 0.625, 0.5, 0.375, 0.5, 0.375, 0.2504, 0.625, 0.2504, 0.625, 0.2598, 0.375, 0.2598, 0.1254, 0.5, 0.1348, 0.5, 0.1348, 0.75, 0.1254, 0.75, 0.375, 0.75, 0.625, 0.75, 0.625, 0.9902, 0.375, 0.9902, 0.625, 0.5, 0.8652, 0.5, 0.8652, 0.75, 0.625, 0.75, 0.125, 0.5, 0.1254, 0.5, 0.1254, 0.75, 0.125, 0.75, 0.375, 0.25, 0.625, 0.25, 0.625, 0.2504, 0.375, 0.2504, 0.375, 0.9902, 0.625, 0.9902, 0.625, 0.9996, 0.375, 0.9996, 0.8652, 0.5, 0.8746, 0.5, 0.8746, 0.75, 0.8652, 0.75, 0.375, 0.25, 0.625, 0.25, 0.625, 0.25, 0.375, 0.25, 0.125, 0.5, 0.125, 0.5, 0.125, 0.75, 0.125, 0.75, 0.375, 0.9996, 0.625, 0.9996, 0.625, 1.0, 0.375, 1.0, 0.8746, 0.5, 0.875, 0.5, 0.875, 0.75, 0.8746, 0.75])
me_cube_008.materials.append(mat_material_008)
me_cube_008.use_remesh_preserve_volume = False
me_cube_008.use_remesh_preserve_attributes = False
me_cube_008.use_mirror_vertex_groups = False
me_cube_008.update()
me_cube_009 = bpy.data.meshes.new('Cube.009')
me_cube_009.from_pydata([(1.0, -0.6021, -0.4317), (1.0, -0.6021, -1.0), (1.0, -1.0, -0.4317), (1.0, -1.0, -1.0), (-4.232, -0.6021, -0.3299), (-4.232, -0.6021, -1.039), (-4.232, -1.0, -0.3299), (-4.232, -1.0, -1.039), (-0.9215, -0.6021, 1.531), (-0.9215, -1.0, 2.234), (-0.9215, -1.0, 1.531), (-0.9215, -0.6021, 2.234), (-2.007, -0.6021, -0.9987), (-2.007, -1.0, -0.2896), (-2.007, -1.0, -0.9987), (-2.007, -0.6021, -0.2896), (-3.022, -0.6021, 1.556), (-3.022, -1.0, 2.266), (-3.022, -1.0, 1.556), (-3.022, -0.6021, 2.266)], [], [(19, 4, 6, 17), (18, 17, 6, 7), (7, 6, 4, 5), (8, 1, 3, 10), (1, 0, 2, 3), (8, 11, 0, 1), (12, 15, 11, 8), (12, 8, 10, 14), (3, 2, 9, 10), (0, 11, 9, 2), (16, 12, 14, 18), (16, 19, 15, 12), (10, 9, 13, 14), (11, 15, 13, 9), (5, 4, 19, 16), (5, 16, 18, 7), (14, 13, 17, 18), (15, 19, 17, 13)])
_uv = me_cube_009.uv_layers.new(name='UVMap')
_uv.uv.foreach_set('vector', [0.875, 0.5, 0.875, 0.5, 0.875, 0.75, 0.875, 0.75, 0.375, 1.0, 0.625, 1.0, 0.625, 1.0, 0.375, 1.0, 0.375, 0.0, 0.625, 0.0, 0.625, 0.25, 0.375, 0.25, 0.1348, 0.5, 0.375, 0.5, 0.375, 0.75, 0.1348, 0.75, 0.375, 0.5, 0.625, 0.5, 0.625, 0.75, 0.375, 0.75, 0.375, 0.2598, 0.625, 0.2598, 0.625, 0.5, 0.375, 0.5, 0.375, 0.2504, 0.625, 0.2504, 0.625, 0.2598, 0.375, 0.2598, 0.1254, 0.5, 0.1348, 0.5, 0.1348, 0.75, 0.1254, 0.75, 0.375, 0.75, 0.625, 0.75, 0.625, 0.9902, 0.375, 0.9902, 0.625, 0.5, 0.8652, 0.5, 0.8652, 0.75, 0.625, 0.75, 0.125, 0.5, 0.1254, 0.5, 0.1254, 0.75, 0.125, 0.75, 0.375, 0.25, 0.625, 0.25, 0.625, 0.2504, 0.375, 0.2504, 0.375, 0.9902, 0.625, 0.9902, 0.625, 0.9996, 0.375, 0.9996, 0.8652, 0.5, 0.8746, 0.5, 0.8746, 0.75, 0.8652, 0.75, 0.375, 0.25, 0.625, 0.25, 0.625, 0.25, 0.375, 0.25, 0.125, 0.5, 0.125, 0.5, 0.125, 0.75, 0.125, 0.75, 0.375, 0.9996, 0.625, 0.9996, 0.625, 1.0, 0.375, 1.0, 0.8746, 0.5, 0.875, 0.5, 0.875, 0.75, 0.8746, 0.75])
me_cube_009.materials.append(mat_material_009)
me_cube_009.use_remesh_preserve_volume = False
me_cube_009.use_remesh_preserve_attributes = False
me_cube_009.use_mirror_vertex_groups = False
me_cube_009.update()

# ---- objects
ob_cube = bpy.data.objects.new('Cube', me_cube)
ob_cube_001 = bpy.data.objects.new('Cube.001', me_cube_001)
ob_cube_002 = bpy.data.objects.new('Cube.002', me_cube_002)
ob_cube_003 = bpy.data.objects.new('Cube.003', me_cube_003)
ob_cube_004 = bpy.data.objects.new('Cube.004', me_cube_004)
ob_cube_005 = bpy.data.objects.new('Cube.005', me_cube_005)
ob_cube_006 = bpy.data.objects.new('Cube.006', me_cube_006)
ob_cube_007 = bpy.data.objects.new('Cube.007', me_cube_007)
ob_cube_008 = bpy.data.objects.new('Cube.008', me_cube_008)
ob_cube_009 = bpy.data.objects.new('Cube.009', me_cube_009)

# ---- transforms, parenting, visibility, modifiers, constraints
ob_cube.location = (0.0, 0.547, 0.0)
ob_cube.scale = (0.4943, 0.6408, 0.2402)
ob_cube.lock_rotations_4d = False
ob_cube.empty_display_type = 'ARROWS'
ob_cube.lineart.crease_threshold = 0.0
ob_cube_001.location = (-2.523, 0.547, 0.0)
ob_cube_001.scale = (0.4943, 0.6408, 0.2402)
ob_cube_001.lock_rotations_4d = False
ob_cube_001.empty_display_type = 'ARROWS'
ob_cube_001.lineart.crease_threshold = 0.0
ob_cube_002.location = (-5.076, 0.547, 0.0)
ob_cube_002.scale = (0.4943, 0.6408, 0.2402)
ob_cube_002.lock_rotations_4d = False
ob_cube_002.empty_display_type = 'ARROWS'
ob_cube_002.lineart.crease_threshold = 0.0
ob_cube_003.location = (-7.67, 0.547, 0.0)
ob_cube_003.scale = (0.4943, 0.6408, 0.2402)
ob_cube_003.lock_rotations_4d = False
ob_cube_003.empty_display_type = 'ARROWS'
ob_cube_003.lineart.crease_threshold = 0.0
ob_cube_004.location = (-10.15, 0.547, 0.0)
ob_cube_004.scale = (0.4943, 0.6408, 0.2402)
ob_cube_004.lock_rotations_4d = False
ob_cube_004.empty_display_type = 'ARROWS'
ob_cube_004.lineart.crease_threshold = 0.0
ob_cube_005.location = (-22.78, 0.547, 0.0)
ob_cube_005.scale = (0.4943, 0.6408, 0.2402)
ob_cube_005.lock_rotations_4d = False
ob_cube_005.empty_display_type = 'ARROWS'
ob_cube_005.lineart.crease_threshold = 0.0
ob_cube_006.location = (-20.3, 0.547, 0.0)
ob_cube_006.scale = (0.4943, 0.6408, 0.2402)
ob_cube_006.lock_rotations_4d = False
ob_cube_006.empty_display_type = 'ARROWS'
ob_cube_006.lineart.crease_threshold = 0.0
ob_cube_007.location = (-17.71, 0.547, 0.0)
ob_cube_007.scale = (0.4943, 0.6408, 0.2402)
ob_cube_007.lock_rotations_4d = False
ob_cube_007.empty_display_type = 'ARROWS'
ob_cube_007.lineart.crease_threshold = 0.0
ob_cube_008.location = (-15.15, 0.547, 0.0)
ob_cube_008.scale = (0.4943, 0.6408, 0.2402)
ob_cube_008.lock_rotations_4d = False
ob_cube_008.empty_display_type = 'ARROWS'
ob_cube_008.lineart.crease_threshold = 0.0
ob_cube_009.location = (-12.63, 0.547, 0.0)
ob_cube_009.scale = (0.4943, 0.6408, 0.2402)
ob_cube_009.lock_rotations_4d = False
ob_cube_009.empty_display_type = 'ARROWS'
ob_cube_009.lineart.crease_threshold = 0.0

# ---- collection membership
col_collection.objects.link(ob_cube)
col_collection.objects.link(ob_cube_001)
col_collection.objects.link(ob_cube_002)
col_collection.objects.link(ob_cube_003)
col_collection.objects.link(ob_cube_004)
col_collection.objects.link(ob_cube_005)
col_collection.objects.link(ob_cube_006)
col_collection.objects.link(ob_cube_007)
col_collection.objects.link(ob_cube_008)
col_collection.objects.link(ob_cube_009)

# ---- scene / render settings (as saved in the file)
scene.frame_start = 1; scene.frame_end = 250; scene.frame_set(1)
scene.render.engine = 'BLENDER_EEVEE_NEXT'
scene.cycles.sampling_pattern = 'TABULATED_SOBOL'
scene.cycles.use_light_tree = False
scene.view_settings.view_transform = 'Filmic'
bpy.context.view_layer.update()

# ---- added for rendering (the .blend has no active camera and no usable light): camera, sun
cam_auto = bpy.data.cameras.new('AutoCamera')
cam_auto.lens = 50.0
cam_auto.sensor_width = 36.0
cam_auto.clip_end = 1000.0
ob_auto_camera = bpy.data.objects.new('AutoCamera', cam_auto)
scene.collection.objects.link(ob_auto_camera)
ob_auto_camera.location = (11.2938, -28.1461, 18.9338)
ob_auto_camera.rotation_euler = (1.09748, -7.21219e-08, 0.694738)
scene.camera = ob_auto_camera
light_auto_sun = bpy.data.lights.new('AutoSun', 'SUN')
light_auto_sun.energy = 3.0
light_auto_sun.angle = 0.0523599
ob_auto_sun = bpy.data.objects.new('AutoSun', light_auto_sun)
scene.collection.objects.link(ob_auto_sun)
ob_auto_sun.rotation_euler = (0.872665, 0.174533, 0.523599)
bpy.context.view_layer.update()
